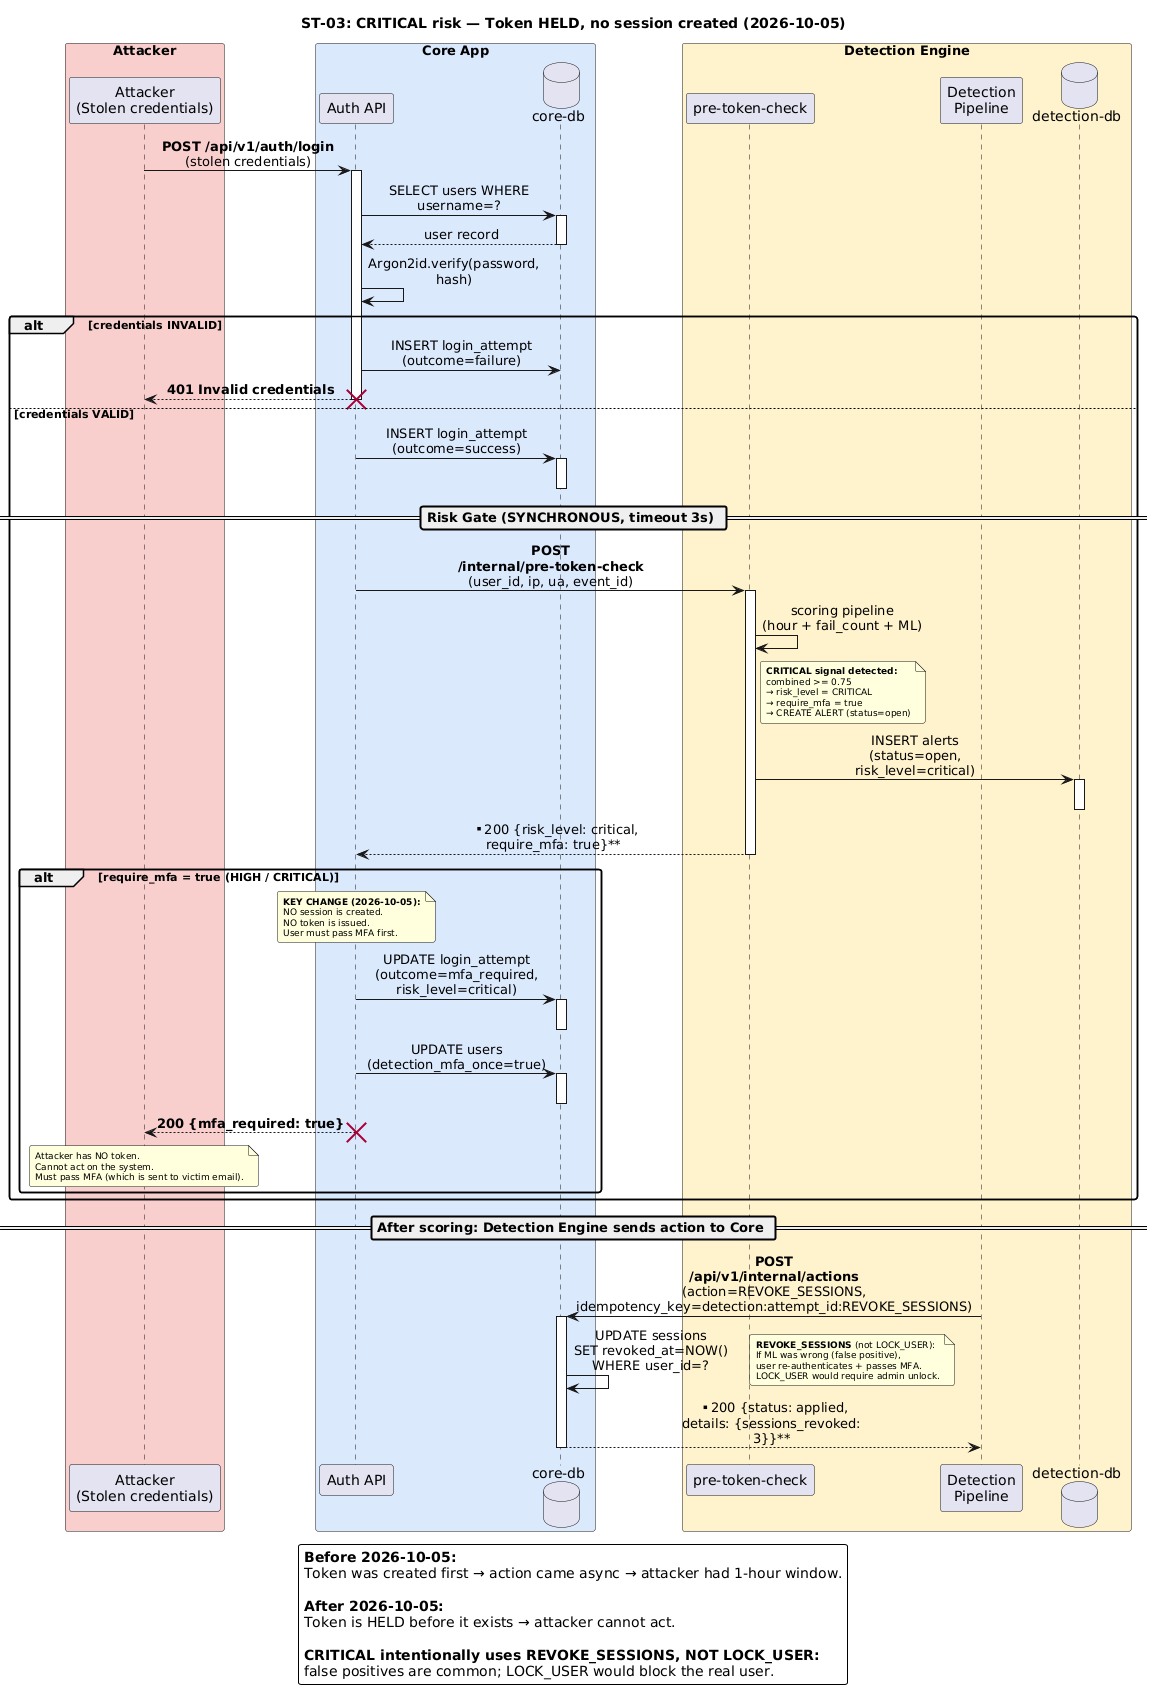

The diagram above was rendered by PlantUML. Its source (embedded in the PNG):
@startuml
skinparam backgroundColor #FFFFFF
skinparam shadowing false
skinparam defaultFontName Sans
skinparam BoxPadding 8
skinparam roundCorner 5
skinparam maxMessageSize 200
skinparam sequenceMessageAlign center
skinparam noteFontSize 9

title ST-03: CRITICAL risk — Token HELD, no session created (2026-10-05)

box "Attacker" #F8CECC
participant "Attacker\n(Stolen credentials)" as A
end box

box "Core App" #DAE8FC
participant "Auth API" as CA
database "core-db" as CDB
end box

box "Detection Engine" #FFF2CC
participant "pre-token-check" as DE
participant "Detection\nPipeline" as DP
database "detection-db" as DDB
end box

A -> CA : **POST /api/v1/auth/login**\n(stolen credentials)
activate CA

CA -> CDB : SELECT users WHERE username=?
activate CDB
CDB --> CA : user record
deactivate CDB

CA -> CA : Argon2id.verify(password, hash)
alt credentials INVALID
    CA -> CDB : INSERT login_attempt\n(outcome=failure)
    CA --> A : **401 Invalid credentials**
    destroy CA
else credentials VALID
    CA -> CDB : INSERT login_attempt\n(outcome=success)
    activate CDB
    deactivate CDB

    == Risk Gate (SYNCHRONOUS, timeout 3s) ==

    CA -> DE : **POST /internal/pre-token-check**\n(user_id, ip, ua, event_id)
    activate DE

    DE -> DE : scoring pipeline\n(hour + fail_count + ML)
    note right of DE
      **CRITICAL signal detected:**
      combined >= 0.75
      → risk_level = CRITICAL
      → require_mfa = true
      → CREATE ALERT (status=open)
    end note

    DE -> DDB : INSERT alerts\n(status=open, risk_level=critical)
    activate DDB
    deactivate DDB

    DE --> CA : **200 {risk_level: critical,\nrequire_mfa: true}**
    deactivate DE

    alt require_mfa = true (HIGH / CRITICAL)

        note over CA
          **KEY CHANGE (2026-10-05):**
          NO session is created.
          NO token is issued.
          User must pass MFA first.
        end note

        CA -> CDB : UPDATE login_attempt\n(outcome=mfa_required,\nrisk_level=critical)
        activate CDB
        deactivate CDB

        CA -> CDB : UPDATE users\n(detection_mfa_once=true)
        activate CDB
        deactivate CDB

        CA --> A : **200 {mfa_required: true}**
        destroy CA

        note over A
          Attacker has NO token.
          Cannot act on the system.
          Must pass MFA (which is sent to victim email).
        end note
    end alt
end alt

== After scoring: Detection Engine sends action to Core ==

DP -> CDB : **POST /api/v1/internal/actions**\n(action=REVOKE_SESSIONS,\nidempotency_key=detection:attempt_id:REVOKE_SESSIONS)
activate CDB

CDB -> CDB : UPDATE sessions\nSET revoked_at=NOW()\nWHERE user_id=?
note right
  **REVOKE_SESSIONS** (not LOCK_USER):
  If ML was wrong (false positive),
  user re-authenticates + passes MFA.
  LOCK_USER would require admin unlock.
end note

CDB --> DP : **200 {status: applied,\ndetails: {sessions_revoked: 3}}**
deactivate CDB

legend bottom
  **Before 2026-10-05:**
  Token was created first → action came async → attacker had 1-hour window.

  **After 2026-10-05:**
  Token is HELD before it exists → attacker cannot act.

  **CRITICAL intentionally uses REVOKE_SESSIONS, NOT LOCK_USER:**
  false positives are common; LOCK_USER would block the real user.
endlegend
@enduml